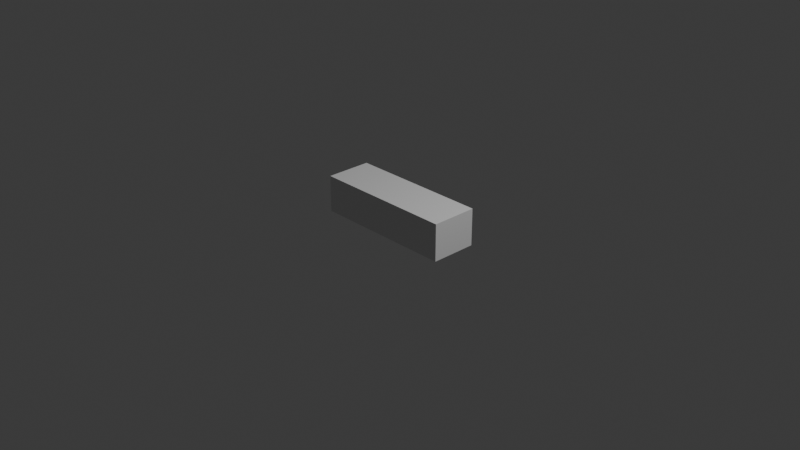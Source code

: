 # Source: CarParkBlocks.blend  (saved by Blender 4.5.90; exported with 4.5.12 LTS)
import bpy
from mathutils import Matrix  # noqa: F401  (used for matrix-valued properties, if any)

bpy.ops.wm.read_factory_settings(use_empty=True)
scene = bpy.context.scene
scene.name = 'Scene'

# ---- collections
col_collection = bpy.data.collections.new('Collection'); scene.collection.children.link(col_collection)

# ---- materials (node trees are filled in below, after node groups)
mat_material = bpy.data.materials.new('Material')
mat_material.alpha_threshold = 0.0
mat_material.roughness = 0.5
mat_material.line_color = (0.0, 0.0, 0.0, 1.0)

# ---- material node trees
mat_material.use_nodes = True; mat_material.node_tree.nodes.clear()
_N = mat_material.node_tree.nodes; _L = mat_material.node_tree.links
n0 = _N.new('ShaderNodeOutputMaterial'); n0.name = 'Material Output'; n0.location = (200, 100)
n1 = _N.new('ShaderNodeBsdfPrincipled'); n1.name = 'Principled BSDF'; n1.location = (-200, 100)
n1.inputs[3].default_value = 1.45
_L.new(n1.outputs[0], n0.inputs[0])
n0.is_active_output = True

# ---- world
world_world = bpy.data.worlds.new('World'); scene.world = world_world
world_world.use_nodes = True; world_world.node_tree.nodes.clear()
_N = world_world.node_tree.nodes; _L = world_world.node_tree.links
n0 = _N.new('ShaderNodeOutputWorld'); n0.name = 'World Output'; n0.location = (200, 100)
n1 = _N.new('ShaderNodeBackground'); n1.name = 'Background'; n1.location = (-200, 100)
n1.inputs[0].default_value = (0.05088, 0.05088, 0.05088, 1.0)
_L.new(n1.outputs[0], n0.inputs[0])
n0.is_active_output = True
world_world.color = (0.05088, 0.05088, 0.05088)
world_world.sun_shadow_jitter_overblur = 0.0

# ---- cameras
cam_camera = bpy.data.cameras.new('Camera')
cam_camera.clip_end = 100.0
cam_camera.ortho_scale = 7.314

# ---- lights
light_light = bpy.data.lights.new('Light', 'POINT')
light_light.energy = 1000.0
light_light.shadow_soft_size = 0.1

# ---- meshes
me_cube = bpy.data.meshes.new('Cube')
me_cube.from_pydata([(1.0, 1.0, 1.0), (1.0, 1.0, -1.0), (1.0, -1.0, 1.0), (1.0, -1.0, -1.0), (-1.0, 1.0, 1.0), (-1.0, 1.0, -1.0), (-1.0, -1.0, 1.0), (-1.0, -1.0, -1.0)], [], [(0, 4, 6, 2), (3, 2, 6, 7), (7, 6, 4, 5), (5, 1, 3, 7), (1, 0, 2, 3), (5, 4, 0, 1)])
_uv = me_cube.uv_layers.new(name='UVMap')
_uv.uv.foreach_set('vector', [0.625, 0.5, 0.875, 0.5, 0.875, 0.75, 0.625, 0.75, 0.375, 0.75, 0.625, 0.75, 0.625, 1.0, 0.375, 1.0, 0.375, 0.0, 0.625, 0.0, 0.625, 0.25, 0.375, 0.25, 0.125, 0.5, 0.375, 0.5, 0.375, 0.75, 0.125, 0.75, 0.375, 0.5, 0.625, 0.5, 0.625, 0.75, 0.375, 0.75, 0.375, 0.25, 0.625, 0.25, 0.625, 0.5, 0.375, 0.5])
me_cube.materials.append(mat_material)
me_cube.use_mirror_vertex_groups = False
me_cube.update()

# ---- objects
ob_carparkblocks = bpy.data.objects.new('CarParkBlocks', me_cube)
ob_light = bpy.data.objects.new('Light', light_light)
ob_camera = bpy.data.objects.new('Camera', cam_camera)

# ---- transforms, parenting, visibility, modifiers, constraints
ob_carparkblocks.location = (0.0, 0.0, 0.1)
ob_carparkblocks.scale = (0.7714, 0.25, 0.2)
ob_carparkblocks.lock_rotations_4d = False
ob_carparkblocks.empty_display_type = 'ARROWS'
ob_carparkblocks.lineart.crease_threshold = 0.0
_m = ob_carparkblocks.modifiers.new('Bevel', 'BEVEL')
_m.width = 1.0
_m.width_pct = 1.0
_m.limit_method = 'WEIGHT'
ob_light.location = (4.076, 1.005, 5.904)
ob_light.rotation_euler = (0.6503, 0.05522, 1.866)
ob_light.lock_rotations_4d = False
ob_light.empty_display_type = 'ARROWS'
ob_light.color = (0.0, 0.0, 0.0, 0.0)
ob_light.lineart.crease_threshold = 0.0
ob_camera.location = (7.359, -6.926, 4.958)
ob_camera.rotation_euler = (1.109, 0.0, 0.8149)
ob_camera.lock_rotations_4d = False
ob_camera.empty_display_type = 'ARROWS'
ob_camera.color = (0.0, 0.0, 0.0, 0.0)
ob_camera.display_type = 'WIRE'
ob_camera.lineart.crease_threshold = 0.0

# ---- collection membership
col_collection.objects.link(ob_carparkblocks)
col_collection.objects.link(ob_light)
col_collection.objects.link(ob_camera)

# ---- scene / render settings (as saved in the file)
scene.camera = ob_camera
scene.frame_start = 1; scene.frame_end = 250; scene.frame_set(1)
scene.render.engine = 'BLENDER_EEVEE_NEXT'
scene.render.fps = 25
bpy.context.view_layer.update()
